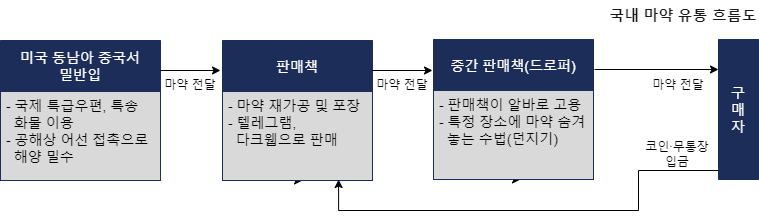

The diagram above was exported from draw.io. Its source (the exported page's mxGraphModel, read from the mxfile embedded in the PNG):
<mxGraphModel dx="862" dy="754" grid="1" gridSize="10" guides="1" tooltips="1" connect="1" arrows="1" fold="1" page="1" pageScale="1" pageWidth="1169" pageHeight="827" background="none" math="0" shadow="0">
  <root>
    <mxCell id="WIyWlLk6GJQsqaUBKTNV-0" />
    <mxCell id="WIyWlLk6GJQsqaUBKTNV-1" parent="WIyWlLk6GJQsqaUBKTNV-0" />
    <mxCell id="37ZKJ4qzczoCi1xBfkWC-1" style="edgeStyle=orthogonalEdgeStyle;rounded=0;orthogonalLoop=1;jettySize=auto;html=1;exitX=0.5;exitY=1;exitDx=0;exitDy=0;fontSize=14;" parent="WIyWlLk6GJQsqaUBKTNV-1" source="zkfFHV4jXpPFQw0GAbJ--0" edge="1">
      <mxGeometry relative="1" as="geometry">
        <mxPoint x="102" y="270" as="targetPoint" />
      </mxGeometry>
    </mxCell>
    <mxCell id="zkfFHV4jXpPFQw0GAbJ--0" value="&#10;미국 동남아 중국서&#10;밀반입&#10;" style="swimlane;fontStyle=0;align=center;verticalAlign=middle;childLayout=stackLayout;horizontal=1;startSize=51;horizontalStack=0;resizeParent=1;resizeLast=0;collapsible=1;marginBottom=0;rounded=0;shadow=0;strokeWidth=1;fillColor=#1D2D59;strokeColor=#1D2D59;fontColor=#ffffff;fontSize=14;" parent="WIyWlLk6GJQsqaUBKTNV-1" vertex="1">
      <mxGeometry x="22" y="130" width="160" height="140" as="geometry">
        <mxRectangle x="230" y="140" width="160" height="26" as="alternateBounds" />
      </mxGeometry>
    </mxCell>
    <mxCell id="zkfFHV4jXpPFQw0GAbJ--1" value="- 국제 특급우편, 특송 &#10;  화물 이용&#10;- 공해상 어선 접촉으로&#10;  해양 밀수&#10;" style="text;align=left;verticalAlign=top;spacingLeft=4;spacingRight=4;overflow=hidden;rotatable=0;points=[[0,0.5],[1,0.5]];portConstraint=eastwest;fillColor=#D9D9D9;strokeColor=#1D2D59;fontSize=14;rounded=0;" parent="zkfFHV4jXpPFQw0GAbJ--0" vertex="1">
      <mxGeometry y="51" width="160" height="89" as="geometry" />
    </mxCell>
    <mxCell id="37ZKJ4qzczoCi1xBfkWC-4" value="" style="endArrow=classic;html=1;rounded=0;fontSize=14;" parent="WIyWlLk6GJQsqaUBKTNV-1" edge="1">
      <mxGeometry width="50" height="50" relative="1" as="geometry">
        <mxPoint x="182" y="160" as="sourcePoint" />
        <mxPoint x="242" y="160" as="targetPoint" />
      </mxGeometry>
    </mxCell>
    <mxCell id="37ZKJ4qzczoCi1xBfkWC-5" style="edgeStyle=orthogonalEdgeStyle;rounded=0;orthogonalLoop=1;jettySize=auto;html=1;exitX=0.5;exitY=1;exitDx=0;exitDy=0;fontSize=14;" parent="WIyWlLk6GJQsqaUBKTNV-1" source="37ZKJ4qzczoCi1xBfkWC-6" edge="1">
      <mxGeometry relative="1" as="geometry">
        <mxPoint x="324" y="270" as="targetPoint" />
      </mxGeometry>
    </mxCell>
    <mxCell id="37ZKJ4qzczoCi1xBfkWC-6" value="판매책" style="swimlane;fontStyle=0;align=center;verticalAlign=middle;childLayout=stackLayout;horizontal=1;startSize=51;horizontalStack=0;resizeParent=1;resizeLast=0;collapsible=1;marginBottom=0;rounded=0;shadow=0;strokeWidth=1;fillColor=#1D2D59;strokeColor=#1D2D59;fontColor=#ffffff;fontSize=14;" parent="WIyWlLk6GJQsqaUBKTNV-1" vertex="1">
      <mxGeometry x="244" y="130" width="150" height="140" as="geometry">
        <mxRectangle x="230" y="140" width="160" height="26" as="alternateBounds" />
      </mxGeometry>
    </mxCell>
    <mxCell id="37ZKJ4qzczoCi1xBfkWC-7" value="- 마약 재가공 및 포장&#10;- 텔레그램,&#10;  다크웹으로 판매&#10;" style="text;align=left;verticalAlign=top;spacingLeft=4;spacingRight=4;overflow=hidden;rotatable=0;points=[[0,0.5],[1,0.5]];portConstraint=eastwest;fillColor=#D9D9D9;strokeColor=#1D2D59;fontSize=14;rounded=0;" parent="37ZKJ4qzczoCi1xBfkWC-6" vertex="1">
      <mxGeometry y="51" width="150" height="89" as="geometry" />
    </mxCell>
    <mxCell id="37ZKJ4qzczoCi1xBfkWC-8" value="" style="endArrow=classic;html=1;rounded=0;fontSize=14;" parent="WIyWlLk6GJQsqaUBKTNV-1" edge="1">
      <mxGeometry width="50" height="50" relative="1" as="geometry">
        <mxPoint x="394" y="160" as="sourcePoint" />
        <mxPoint x="454" y="160" as="targetPoint" />
      </mxGeometry>
    </mxCell>
    <mxCell id="37ZKJ4qzczoCi1xBfkWC-10" style="edgeStyle=orthogonalEdgeStyle;rounded=0;orthogonalLoop=1;jettySize=auto;html=1;exitX=0.5;exitY=1;exitDx=0;exitDy=0;fontSize=14;" parent="WIyWlLk6GJQsqaUBKTNV-1" source="37ZKJ4qzczoCi1xBfkWC-11" edge="1">
      <mxGeometry relative="1" as="geometry">
        <mxPoint x="542" y="269" as="targetPoint" />
      </mxGeometry>
    </mxCell>
    <mxCell id="37ZKJ4qzczoCi1xBfkWC-11" value="중간 판매책(드로퍼)" style="swimlane;fontStyle=0;align=center;verticalAlign=middle;childLayout=stackLayout;horizontal=1;startSize=51;horizontalStack=0;resizeParent=1;resizeLast=0;collapsible=1;marginBottom=0;rounded=0;shadow=0;strokeWidth=1;fillColor=#1D2D59;strokeColor=#1D2D59;fontColor=#ffffff;fontSize=14;" parent="WIyWlLk6GJQsqaUBKTNV-1" vertex="1">
      <mxGeometry x="455" y="129" width="160" height="140" as="geometry">
        <mxRectangle x="230" y="140" width="160" height="26" as="alternateBounds" />
      </mxGeometry>
    </mxCell>
    <mxCell id="37ZKJ4qzczoCi1xBfkWC-12" value="- 판매책이 알바로 고용&#10;- 특정 장소에 마약 숨겨&#10;  놓는 수법(던지기)&#10;" style="text;align=left;verticalAlign=top;spacingLeft=4;spacingRight=4;overflow=hidden;rotatable=0;points=[[0,0.5],[1,0.5]];portConstraint=eastwest;fillColor=#D9D9D9;strokeColor=#1D2D59;fontSize=14;rounded=0;" parent="37ZKJ4qzczoCi1xBfkWC-11" vertex="1">
      <mxGeometry y="51" width="160" height="89" as="geometry" />
    </mxCell>
    <mxCell id="37ZKJ4qzczoCi1xBfkWC-14" value="마약 전달" style="text;html=1;strokeColor=none;fillColor=none;align=center;verticalAlign=middle;whiteSpace=wrap;rounded=0;" parent="WIyWlLk6GJQsqaUBKTNV-1" vertex="1">
      <mxGeometry x="182" y="160" width="60" height="30" as="geometry" />
    </mxCell>
    <mxCell id="37ZKJ4qzczoCi1xBfkWC-15" value="마약 전달" style="text;html=1;strokeColor=none;fillColor=none;align=center;verticalAlign=middle;whiteSpace=wrap;rounded=0;" parent="WIyWlLk6GJQsqaUBKTNV-1" vertex="1">
      <mxGeometry x="394" y="160" width="60" height="30" as="geometry" />
    </mxCell>
    <mxCell id="37ZKJ4qzczoCi1xBfkWC-17" value="" style="endArrow=classic;html=1;rounded=0;" parent="WIyWlLk6GJQsqaUBKTNV-1" edge="1">
      <mxGeometry width="50" height="50" relative="1" as="geometry">
        <mxPoint x="616" y="159" as="sourcePoint" />
        <mxPoint x="740" y="159" as="targetPoint" />
      </mxGeometry>
    </mxCell>
    <mxCell id="37ZKJ4qzczoCi1xBfkWC-18" value="마약 전달" style="text;html=1;strokeColor=none;fillColor=none;align=center;verticalAlign=middle;whiteSpace=wrap;rounded=0;" parent="WIyWlLk6GJQsqaUBKTNV-1" vertex="1">
      <mxGeometry x="670" y="160" width="60" height="30" as="geometry" />
    </mxCell>
    <mxCell id="37ZKJ4qzczoCi1xBfkWC-19" style="edgeStyle=orthogonalEdgeStyle;rounded=0;orthogonalLoop=1;jettySize=auto;html=1;exitX=0.5;exitY=1;exitDx=0;exitDy=0;fontSize=14;entryX=0.774;entryY=0.989;entryDx=0;entryDy=0;entryPerimeter=0;" parent="WIyWlLk6GJQsqaUBKTNV-1" source="37ZKJ4qzczoCi1xBfkWC-20" target="37ZKJ4qzczoCi1xBfkWC-7" edge="1">
      <mxGeometry relative="1" as="geometry">
        <mxPoint x="310" y="290" as="targetPoint" />
        <Array as="points">
          <mxPoint x="768" y="269" />
          <mxPoint x="768" y="260" />
          <mxPoint x="660" y="260" />
          <mxPoint x="660" y="300" />
          <mxPoint x="360" y="300" />
        </Array>
      </mxGeometry>
    </mxCell>
    <mxCell id="37ZKJ4qzczoCi1xBfkWC-20" value="구&#10;매&#10;자" style="swimlane;fontStyle=0;align=center;verticalAlign=middle;childLayout=stackLayout;horizontal=1;startSize=140;horizontalStack=0;resizeParent=1;resizeLast=0;collapsible=1;marginBottom=0;rounded=0;shadow=0;strokeWidth=1;fillColor=#1D2D59;strokeColor=#1D2D59;fontColor=#ffffff;fontSize=14;" parent="WIyWlLk6GJQsqaUBKTNV-1" vertex="1">
      <mxGeometry x="740" y="129" width="40" height="140" as="geometry">
        <mxRectangle x="740" y="129" width="160" height="26" as="alternateBounds" />
      </mxGeometry>
    </mxCell>
    <mxCell id="37ZKJ4qzczoCi1xBfkWC-24" value="코인∙무통장&lt;br&gt;입금" style="text;html=1;strokeColor=none;fillColor=none;align=center;verticalAlign=middle;whiteSpace=wrap;rounded=0;" parent="WIyWlLk6GJQsqaUBKTNV-1" vertex="1">
      <mxGeometry x="664" y="229" width="70" height="30" as="geometry" />
    </mxCell>
    <mxCell id="37ZKJ4qzczoCi1xBfkWC-25" value="&lt;b style=&quot;font-size: 15px;&quot;&gt;&lt;font color=&quot;#1a1a1a&quot; style=&quot;font-size: 15px;&quot;&gt;국내 마약 유통 흐름도&lt;/font&gt;&lt;/b&gt;" style="text;html=1;strokeColor=none;fillColor=none;align=center;verticalAlign=middle;whiteSpace=wrap;rounded=0;fontSize=15;" parent="WIyWlLk6GJQsqaUBKTNV-1" vertex="1">
      <mxGeometry x="630" y="90" width="150" height="30" as="geometry" />
    </mxCell>
  </root>
</mxGraphModel>